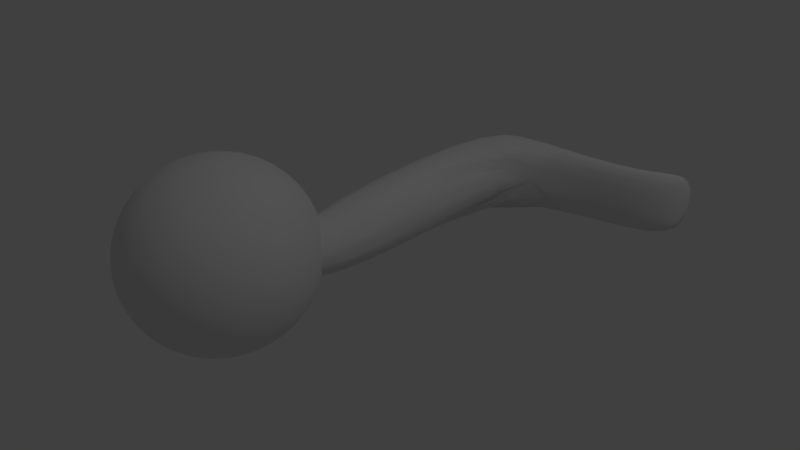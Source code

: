 # Source: SingleMusicNote.blend  (saved by Blender 2.78.0; exported with 4.5.12 LTS)
import bpy
from mathutils import Matrix  # noqa: F401  (used for matrix-valued properties, if any)

bpy.ops.wm.read_factory_settings(use_empty=True)
scene = bpy.context.scene
scene.name = 'Scene'

# ---- collections
col_collection_1 = bpy.data.collections.new('Collection 1'); scene.collection.children.link(col_collection_1)

# ---- world
world_world = bpy.data.worlds.new('World'); scene.world = world_world
world_world.color = (0.05088, 0.05088, 0.05088)
world_world.use_sun_shadow = False
world_world.sun_shadow_jitter_overblur = 0.0
world_world.cycles.sampling_method = 'MANUAL'

# ---- lights
light_lamp = bpy.data.lights.new('Lamp', 'POINT')
light_lamp.transmission_factor = 0.0
light_lamp.cutoff_distance = 30.0
light_lamp.energy = 100.0
light_lamp.shadow_buffer_clip_start = 1.001
light_lamp.shadow_soft_size = 0.1
light_lamp.shadow_maximum_resolution = 0.006
light_lamp.use_absolute_resolution = True

# ---- meshes
me_cylinder_002 = bpy.data.meshes.new('Cylinder.002')
me_cylinder_002.from_pydata([(0.2497, -0.3531, -0.01868), (0.2498, 0.9565, -0.02132), (0.2502, -0.353, 0.05897), (0.2503, 0.9567, 0.05633), (0.2118, -0.3528, 0.1265), (0.2119, 0.9568, 0.1238), (0.1448, -0.3528, 0.1657), (0.1449, 0.9569, 0.1631), (0.06718, -0.3528, 0.1662), (0.06725, 0.9569, 0.1636), (-0.000316, -0.3528, 0.1278), (-0.0002434, 0.9568, 0.1252), (-0.03958, -0.353, 0.06086), (-0.0395, 0.9567, 0.05821), (-0.04008, -0.3531, -0.01679), (-0.04001, 0.9565, -0.01943), (-0.001697, -0.3533, -0.08428), (-0.001625, 0.9564, -0.08692), (0.06529, -0.3533, -0.1235), (0.06536, 0.9563, -0.1262), (0.1429, -0.3533, -0.124), (0.143, 0.9563, -0.1267), (0.2104, -0.3533, -0.08566), (0.2105, 0.9564, -0.08831), (0.3693, 1.076, 0.1614), (0.2917, 1.076, 0.1619), (0.2242, 1.076, 0.1235), (0.1849, 1.076, 0.05651), (0.1844, 1.076, -0.02113), (0.2228, 1.075, -0.08863), (0.2898, 1.075, -0.1279), (0.3674, 1.075, -0.1284), (0.8815, 0.9568, 0.1583), (0.8796, 0.9562, -0.1315), (0.8815, 1.076, 0.158), (0.8796, 1.075, -0.1317), (0.978, 1.249, 0.1571), (0.9761, 1.248, -0.1327), (0.978, 1.13, 0.1573), (0.9761, 1.129, -0.1325), (0.06217, -0.01549, 0.02069), (0.2485, -0.2584, 0.01996), (0.2485, -0.4654, 0.02038), (0.2085, -0.5619, 0.02084), (0.145, -0.6448, 0.02142), (0.06213, -0.7083, 0.02209), (-0.03434, -0.7483, 0.02279), (-0.1378, 0.03811, 0.02188), (-0.04783, 0.02458, 0.07309), (0.03603, -0.01529, 0.1209), (0.108, -0.07878, 0.1619), (0.1633, -0.1616, 0.1935), (0.198, -0.258, 0.2135), (0.2099, -0.3615, 0.2204), (0.198, -0.4651, 0.2139), (0.1633, -0.5616, 0.1943), (0.108, -0.6445, 0.1631), (0.03599, -0.7081, 0.1223), (-0.04787, -0.7482, 0.07465), (-0.08548, 0.02466, 0.1112), (-0.0367, -0.01514, 0.1945), (0.005184, -0.07856, 0.2661), (0.03732, -0.1613, 0.3212), (0.05752, -0.2577, 0.3558), (0.06441, -0.3612, 0.3678), (0.05751, -0.4648, 0.3562), (0.0373, -0.5613, 0.322), (0.005153, -0.6442, 0.2673), (-0.03674, -0.708, 0.1959), (-0.08552, -0.7481, 0.1128), (-0.1371, 0.02469, 0.1254), (-0.1365, -0.01508, 0.222), (-0.136, -0.07848, 0.305), (-0.1356, -0.1612, 0.3687), (-0.1353, -0.2576, 0.4088), (-0.1352, -0.3611, 0.4227), (-0.1353, -0.4646, 0.4093), (-0.1356, -0.5612, 0.3695), (-0.136, -0.6442, 0.3061), (-0.1366, -0.7079, 0.2234), (-0.1372, -0.7481, 0.127), (-0.189, 0.02466, 0.1119), (-0.2367, -0.01512, 0.1958), (-0.2777, -0.07854, 0.268), (-0.3091, -0.1613, 0.3234), (-0.3288, -0.2577, 0.3583), (-0.3356, -0.3612, 0.3704), (-0.3289, -0.4647, 0.3588), (-0.3091, -0.5613, 0.3242), (-0.2777, -0.6442, 0.2691), (-0.2367, -0.7079, 0.1972), (-0.189, -0.7481, 0.1135), (-0.1379, -0.7619, 0.0235), (-0.2271, 0.02459, 0.07426), (-0.3104, -0.01527, 0.1231), (-0.3819, -0.07875, 0.1651), (-0.4367, -0.1615, 0.1974), (-0.4712, -0.2579, 0.2178), (-0.4829, -0.3615, 0.2249), (-0.4712, -0.465, 0.2183), (-0.4367, -0.5615, 0.1982), (-0.3819, -0.6444, 0.1663), (-0.3104, -0.7081, 0.1245), (-0.2272, -0.7481, 0.07581), (-0.2413, 0.02449, 0.02258), (-0.3378, -0.01547, 0.02329), (-0.4207, -0.07903, 0.02396), (-0.4842, -0.1619, 0.02454), (-0.5242, -0.2583, 0.025), (-0.5378, -0.3619, 0.02529), (-0.5242, -0.4654, 0.02541), (-0.4843, -0.5619, 0.02535), (-0.4207, -0.6447, 0.0251), (-0.3379, -0.7083, 0.02469), (-0.2414, -0.7483, 0.02414), (-0.2278, 0.02438, -0.02927), (-0.3117, -0.01567, -0.07688), (-0.3837, -0.07932, -0.1177), (-0.439, -0.1622, -0.149), (-0.4737, -0.2587, -0.1685), (-0.4855, -0.3623, -0.1751), (-0.4737, -0.4658, -0.1681), (-0.439, -0.5622, -0.1482), (-0.3837, -0.645, -0.1166), (-0.3117, -0.7085, -0.07548), (-0.2279, -0.7484, -0.02771), (-0.1902, 0.0243, -0.06741), (-0.239, -0.01582, -0.1506), (-0.2808, -0.07953, -0.2219), (-0.313, -0.1625, -0.2766), (-0.3332, -0.259, -0.3109), (-0.3401, -0.3626, -0.3224), (-0.3332, -0.4661, -0.3104), (-0.313, -0.5625, -0.2758), (-0.2809, -0.6452, -0.2208), (-0.239, -0.7086, -0.1492), (-0.1902, -0.7484, -0.06585), (-0.1385, 0.02427, -0.08161), (-0.1391, -0.01588, -0.178), (-0.1397, -0.07962, -0.2607), (-0.1401, -0.1626, -0.3241), (-0.1404, -0.2591, -0.3639), (-0.1404, -0.3627, -0.3773), (-0.1404, -0.4662, -0.3635), (-0.1401, -0.5626, -0.3233), (-0.1397, -0.6453, -0.2596), (-0.1392, -0.7087, -0.1766), (-0.1385, -0.7485, -0.08006), (-0.08664, 0.0243, -0.06808), (-0.03896, -0.01584, -0.1519), (0.001994, -0.07955, -0.2237), (0.03341, -0.1625, -0.2788), (0.05316, -0.2591, -0.3134), (0.0599, -0.3626, -0.325), (0.05315, -0.4661, -0.313), (0.03339, -0.5625, -0.278), (0.001963, -0.6452, -0.2226), (-0.03899, -0.7087, -0.1505), (-0.08669, -0.7484, -0.06652), (-0.0485, 0.02437, -0.03044), (0.03472, -0.01569, -0.07913), (0.1062, -0.07935, -0.1209), (0.161, -0.1623, -0.1529), (0.1955, -0.2588, -0.1729), (0.2073, -0.3623, -0.1796), (0.1955, -0.4658, -0.1725), (0.161, -0.5623, -0.1521), (0.1062, -0.645, -0.1198), (0.03469, -0.7085, -0.07774), (-0.04855, -0.7484, -0.02888), (-0.0343, 0.02447, 0.02124), (0.145, -0.07907, 0.02028), (0.2086, -0.1619, 0.02003), (0.2621, -0.3619, 0.02008)], [], [(0, 1, 3, 2), (2, 3, 5, 4), (4, 5, 7, 6), (6, 7, 9, 8), (8, 9, 11, 10), (10, 11, 13, 12), (12, 13, 15, 14), (14, 15, 17, 16), (16, 17, 19, 18), (18, 19, 21, 20), (19, 17, 29, 30), (20, 21, 23, 22), (22, 23, 1, 0), (0, 2, 4, 6, 8, 10, 12, 14, 16, 18, 20, 22), (25, 24, 34, 35, 31, 30, 29, 28, 27, 26), (17, 15, 28, 29), (15, 13, 27, 28), (13, 11, 26, 27), (11, 9, 25, 26), (9, 7, 24, 25), (24, 7, 32, 34), (21, 19, 30, 31), (21, 31, 35, 33), (1, 23, 21, 33, 32, 7, 5, 3), (34, 32, 38, 36), (37, 36, 38, 39), (35, 34, 36, 37), (33, 35, 37, 39), (32, 33, 39, 38), (171, 40, 49, 50), (45, 44, 56, 57), (42, 173, 53, 54), (172, 171, 50, 51), (46, 45, 57, 58), (170, 47, 48), (43, 42, 54, 55), (41, 172, 51, 52), (92, 46, 58), (40, 170, 48, 49), (44, 43, 55, 56), (173, 41, 52, 53), (55, 54, 65, 66), (52, 51, 62, 63), (92, 58, 69), (49, 48, 59, 60), (56, 55, 66, 67), (53, 52, 63, 64), (50, 49, 60, 61), (57, 56, 67, 68), (54, 53, 64, 65), (51, 50, 61, 62), (58, 57, 68, 69), (48, 47, 59), (65, 64, 75, 76), (62, 61, 72, 73), (69, 68, 79, 80), (59, 47, 70), (66, 65, 76, 77), (63, 62, 73, 74), (92, 69, 80), (60, 59, 70, 71), (67, 66, 77, 78), (64, 63, 74, 75), (61, 60, 71, 72), (68, 67, 78, 79), (78, 77, 88, 89), (75, 74, 85, 86), (72, 71, 82, 83), (79, 78, 89, 90), (76, 75, 86, 87), (73, 72, 83, 84), (80, 79, 90, 91), (70, 47, 81), (77, 76, 87, 88), (74, 73, 84, 85), (92, 80, 91), (71, 70, 81, 82), (81, 47, 93), (88, 87, 99, 100), (85, 84, 96, 97), (92, 91, 103), (82, 81, 93, 94), (89, 88, 100, 101), (86, 85, 97, 98), (83, 82, 94, 95), (90, 89, 101, 102), (87, 86, 98, 99), (84, 83, 95, 96), (91, 90, 102, 103), (102, 101, 112, 113), (99, 98, 109, 110), (96, 95, 106, 107), (103, 102, 113, 114), (93, 47, 104), (100, 99, 110, 111), (97, 96, 107, 108), (92, 103, 114), (94, 93, 104, 105), (101, 100, 111, 112), (98, 97, 108, 109), (95, 94, 105, 106), (105, 104, 115, 116), (112, 111, 122, 123), (109, 108, 119, 120), (106, 105, 116, 117), (113, 112, 123, 124), (110, 109, 120, 121), (107, 106, 117, 118), (114, 113, 124, 125), (104, 47, 115), (111, 110, 121, 122), (108, 107, 118, 119), (92, 114, 125), (125, 124, 135, 136), (115, 47, 126), (122, 121, 132, 133), (119, 118, 129, 130), (92, 125, 136), (116, 115, 126, 127), (123, 122, 133, 134), (120, 119, 130, 131), (117, 116, 127, 128), (124, 123, 134, 135), (121, 120, 131, 132), (118, 117, 128, 129), (128, 127, 138, 139), (135, 134, 145, 146), (132, 131, 142, 143), (129, 128, 139, 140), (136, 135, 146, 147), (126, 47, 137), (133, 132, 143, 144), (130, 129, 140, 141), (92, 136, 147), (127, 126, 137, 138), (134, 133, 144, 145), (131, 130, 141, 142), (92, 147, 158), (138, 137, 148, 149), (145, 144, 155, 156), (142, 141, 152, 153), (139, 138, 149, 150), (146, 145, 156, 157), (143, 142, 153, 154), (140, 139, 150, 151), (147, 146, 157, 158), (137, 47, 148), (144, 143, 154, 155), (141, 140, 151, 152), (151, 150, 161, 162), (158, 157, 168, 169), (148, 47, 159), (155, 154, 165, 166), (152, 151, 162, 163), (92, 158, 169), (149, 148, 159, 160), (156, 155, 166, 167), (153, 152, 163, 164), (150, 149, 160, 161), (157, 156, 167, 168), (154, 153, 164, 165), (161, 160, 40, 171), (168, 167, 44, 45), (165, 164, 173, 42), (162, 161, 171, 172), (169, 168, 45, 46), (159, 47, 170), (166, 165, 42, 43), (163, 162, 172, 41), (92, 169, 46), (160, 159, 170, 40), (167, 166, 43, 44), (164, 163, 41, 173)])
me_cylinder_002.polygons.foreach_set('use_smooth', [True] * 173)
me_cylinder_002.use_remesh_preserve_volume = False
me_cylinder_002.use_remesh_preserve_attributes = False
me_cylinder_002.use_mirror_vertex_groups = False
me_cylinder_002.update()

# ---- objects
ob_musicnote = bpy.data.objects.new('MusicNote', me_cylinder_002)
ob_lamp = bpy.data.objects.new('Lamp', light_lamp)

# ---- transforms, parenting, visibility, modifiers, constraints
ob_musicnote.location = (0.0, 0.0, 0.0)
ob_musicnote.lineart.crease_threshold = 0.0
_m = ob_musicnote.modifiers.new('Subsurf', 'SUBSURF')
_m.uv_smooth = 'PRESERVE_CORNERS'
_m.quality = 2
_m.show_only_control_edges = False
ob_lamp.location = (4.076, 1.005, 5.904)
ob_lamp.rotation_euler = (0.6503, 0.05522, 1.866)
ob_lamp.lock_rotations_4d = False
ob_lamp.empty_display_type = 'ARROWS'
ob_lamp.color = (0.0, 0.0, 0.0, 0.0)
ob_lamp.lineart.crease_threshold = 0.0

# ---- collection membership
col_collection_1.objects.link(ob_musicnote)
col_collection_1.objects.link(ob_lamp)

# ---- scene / render settings (as saved in the file)
scene.frame_start = 1; scene.frame_end = 250; scene.frame_set(1)
scene.render.engine = 'BLENDER_EEVEE_NEXT'
scene.render.resolution_percentage = 50
scene.render.dither_intensity = 0.0
scene.cycles.use_denoising = False
scene.cycles.samples = 128
scene.cycles.sampling_pattern = 'TABULATED_SOBOL'
scene.cycles.light_sampling_threshold = 0.0
scene.cycles.use_adaptive_sampling = False
scene.cycles.use_light_tree = False
scene.cycles.blur_glossy = 0.0
scene.cycles.sample_clamp_indirect = 0.0
scene.view_settings.view_transform = 'Standard'
bpy.context.view_layer.update()

# ---- added for rendering (the .blend has no active camera): camera
cam_auto = bpy.data.cameras.new('AutoCamera')
cam_auto.lens = 50.0
cam_auto.sensor_width = 36.0
cam_auto.clip_end = 1000.0
ob_auto_camera = bpy.data.objects.new('AutoCamera', cam_auto)
scene.collection.objects.link(ob_auto_camera)
ob_auto_camera.location = (2.66445, -2.68989, 1.97819)
ob_auto_camera.rotation_euler = (1.09748, -7.21219e-08, 0.694738)
scene.camera = ob_auto_camera
bpy.context.view_layer.update()
